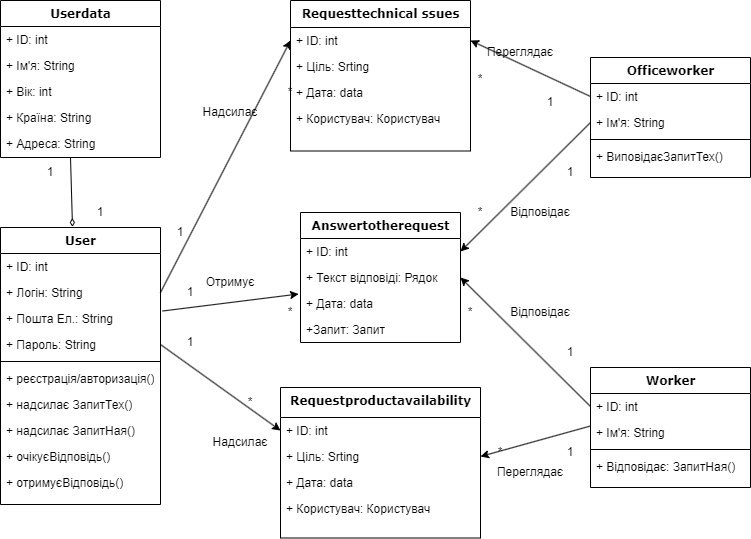

The diagram above was exported from draw.io. Its source (the exported page's mxGraphModel, read from the mxfile embedded in the PNG):
<mxGraphModel dx="1434" dy="711" grid="1" gridSize="10" guides="1" tooltips="1" connect="1" arrows="1" fold="1" page="1" pageScale="1" pageWidth="1100" pageHeight="850" background="none" math="0" shadow="0">
  <root>
    <mxCell id="0" />
    <mxCell id="1" parent="0" />
    <mxCell id="78961159f06e98e8-17" value="Userdata" style="swimlane;html=1;fontStyle=1;align=center;verticalAlign=top;childLayout=stackLayout;horizontal=1;startSize=26;horizontalStack=0;resizeParent=1;resizeLast=0;collapsible=1;marginBottom=0;swimlaneFillColor=#ffffff;rounded=0;shadow=0;comic=0;labelBackgroundColor=none;strokeWidth=1;fillColor=none;fontFamily=Verdana;fontSize=12" parent="1" vertex="1">
      <mxGeometry x="90" y="83" width="160" height="157" as="geometry" />
    </mxCell>
    <mxCell id="78961159f06e98e8-21" value="+ ID: int" style="text;html=1;strokeColor=none;fillColor=none;align=left;verticalAlign=top;spacingLeft=4;spacingRight=4;whiteSpace=wrap;overflow=hidden;rotatable=0;points=[[0,0.5],[1,0.5]];portConstraint=eastwest;" parent="78961159f06e98e8-17" vertex="1">
      <mxGeometry y="26" width="160" height="26" as="geometry" />
    </mxCell>
    <mxCell id="78961159f06e98e8-23" value="+ Ім'я: String" style="text;html=1;strokeColor=none;fillColor=none;align=left;verticalAlign=top;spacingLeft=4;spacingRight=4;whiteSpace=wrap;overflow=hidden;rotatable=0;points=[[0,0.5],[1,0.5]];portConstraint=eastwest;" parent="78961159f06e98e8-17" vertex="1">
      <mxGeometry y="52" width="160" height="26" as="geometry" />
    </mxCell>
    <mxCell id="78961159f06e98e8-25" value="+ Вік: int" style="text;html=1;strokeColor=none;fillColor=none;align=left;verticalAlign=top;spacingLeft=4;spacingRight=4;whiteSpace=wrap;overflow=hidden;rotatable=0;points=[[0,0.5],[1,0.5]];portConstraint=eastwest;" parent="78961159f06e98e8-17" vertex="1">
      <mxGeometry y="78" width="160" height="26" as="geometry" />
    </mxCell>
    <mxCell id="78961159f06e98e8-26" value="+ Країна: String" style="text;html=1;strokeColor=none;fillColor=none;align=left;verticalAlign=top;spacingLeft=4;spacingRight=4;whiteSpace=wrap;overflow=hidden;rotatable=0;points=[[0,0.5],[1,0.5]];portConstraint=eastwest;" parent="78961159f06e98e8-17" vertex="1">
      <mxGeometry y="104" width="160" height="26" as="geometry" />
    </mxCell>
    <mxCell id="78961159f06e98e8-24" value="+ Адреса: String" style="text;html=1;strokeColor=none;fillColor=none;align=left;verticalAlign=top;spacingLeft=4;spacingRight=4;whiteSpace=wrap;overflow=hidden;rotatable=0;points=[[0,0.5],[1,0.5]];portConstraint=eastwest;" parent="78961159f06e98e8-17" vertex="1">
      <mxGeometry y="130" width="160" height="26" as="geometry" />
    </mxCell>
    <mxCell id="78961159f06e98e8-30" value="User" style="swimlane;html=1;fontStyle=1;align=center;verticalAlign=top;childLayout=stackLayout;horizontal=1;startSize=26;horizontalStack=0;resizeParent=1;resizeLast=0;collapsible=1;marginBottom=0;swimlaneFillColor=#ffffff;rounded=0;shadow=0;comic=0;labelBackgroundColor=none;strokeWidth=1;fillColor=none;fontFamily=Verdana;fontSize=12" parent="1" vertex="1">
      <mxGeometry x="90" y="310" width="160" height="277" as="geometry" />
    </mxCell>
    <mxCell id="78961159f06e98e8-31" value="+ ID: int" style="text;html=1;strokeColor=none;fillColor=none;align=left;verticalAlign=top;spacingLeft=4;spacingRight=4;whiteSpace=wrap;overflow=hidden;rotatable=0;points=[[0,0.5],[1,0.5]];portConstraint=eastwest;" parent="78961159f06e98e8-30" vertex="1">
      <mxGeometry y="26" width="160" height="26" as="geometry" />
    </mxCell>
    <mxCell id="78961159f06e98e8-32" value="+ Логін: String" style="text;html=1;strokeColor=none;fillColor=none;align=left;verticalAlign=top;spacingLeft=4;spacingRight=4;whiteSpace=wrap;overflow=hidden;rotatable=0;points=[[0,0.5],[1,0.5]];portConstraint=eastwest;" parent="78961159f06e98e8-30" vertex="1">
      <mxGeometry y="52" width="160" height="26" as="geometry" />
    </mxCell>
    <mxCell id="78961159f06e98e8-33" value="+ Пошта Ел.: String" style="text;html=1;strokeColor=none;fillColor=none;align=left;verticalAlign=top;spacingLeft=4;spacingRight=4;whiteSpace=wrap;overflow=hidden;rotatable=0;points=[[0,0.5],[1,0.5]];portConstraint=eastwest;" parent="78961159f06e98e8-30" vertex="1">
      <mxGeometry y="78" width="160" height="26" as="geometry" />
    </mxCell>
    <mxCell id="78961159f06e98e8-34" value="+ Пароль: String" style="text;html=1;strokeColor=none;fillColor=none;align=left;verticalAlign=top;spacingLeft=4;spacingRight=4;whiteSpace=wrap;overflow=hidden;rotatable=0;points=[[0,0.5],[1,0.5]];portConstraint=eastwest;" parent="78961159f06e98e8-30" vertex="1">
      <mxGeometry y="104" width="160" height="26" as="geometry" />
    </mxCell>
    <mxCell id="78961159f06e98e8-38" value="" style="line;html=1;strokeWidth=1;fillColor=none;align=left;verticalAlign=middle;spacingTop=-1;spacingLeft=3;spacingRight=3;rotatable=0;labelPosition=right;points=[];portConstraint=eastwest;" parent="78961159f06e98e8-30" vertex="1">
      <mxGeometry y="130" width="160" height="8" as="geometry" />
    </mxCell>
    <mxCell id="78961159f06e98e8-39" value="+ реєстрація/авторизація()" style="text;html=1;strokeColor=none;fillColor=none;align=left;verticalAlign=top;spacingLeft=4;spacingRight=4;whiteSpace=wrap;overflow=hidden;rotatable=0;points=[[0,0.5],[1,0.5]];portConstraint=eastwest;" parent="78961159f06e98e8-30" vertex="1">
      <mxGeometry y="138" width="160" height="26" as="geometry" />
    </mxCell>
    <mxCell id="78961159f06e98e8-40" value="&lt;font style=&quot;vertical-align: inherit;&quot;&gt;&lt;font style=&quot;vertical-align: inherit;&quot;&gt;+ надсилає ЗапитТех()&lt;/font&gt;&lt;/font&gt;" style="text;html=1;strokeColor=none;fillColor=none;align=left;verticalAlign=top;spacingLeft=4;spacingRight=4;whiteSpace=wrap;overflow=hidden;rotatable=0;points=[[0,0.5],[1,0.5]];portConstraint=eastwest;" parent="78961159f06e98e8-30" vertex="1">
      <mxGeometry y="164" width="160" height="26" as="geometry" />
    </mxCell>
    <mxCell id="rhoNIgs1pRL0D7LJexxk-11" value="&lt;font style=&quot;vertical-align: inherit;&quot;&gt;&lt;font style=&quot;vertical-align: inherit;&quot;&gt;+ надсилає ЗапитНая()&lt;/font&gt;&lt;/font&gt;" style="text;html=1;strokeColor=none;fillColor=none;align=left;verticalAlign=top;spacingLeft=4;spacingRight=4;whiteSpace=wrap;overflow=hidden;rotatable=0;points=[[0,0.5],[1,0.5]];portConstraint=eastwest;" parent="78961159f06e98e8-30" vertex="1">
      <mxGeometry y="190" width="160" height="26" as="geometry" />
    </mxCell>
    <mxCell id="rhoNIgs1pRL0D7LJexxk-12" value="+ очікуєВідповідь()" style="text;html=1;strokeColor=none;fillColor=none;align=left;verticalAlign=top;spacingLeft=4;spacingRight=4;whiteSpace=wrap;overflow=hidden;rotatable=0;points=[[0,0.5],[1,0.5]];portConstraint=eastwest;" parent="78961159f06e98e8-30" vertex="1">
      <mxGeometry y="216" width="160" height="26" as="geometry" />
    </mxCell>
    <mxCell id="rhoNIgs1pRL0D7LJexxk-14" value="+ отримуєВідповідь()" style="text;html=1;strokeColor=none;fillColor=none;align=left;verticalAlign=top;spacingLeft=4;spacingRight=4;whiteSpace=wrap;overflow=hidden;rotatable=0;points=[[0,0.5],[1,0.5]];portConstraint=eastwest;" parent="78961159f06e98e8-30" vertex="1">
      <mxGeometry y="242" width="160" height="26" as="geometry" />
    </mxCell>
    <mxCell id="78961159f06e98e8-43" value="Answertotherequest" style="swimlane;html=1;fontStyle=1;align=center;verticalAlign=top;childLayout=stackLayout;horizontal=1;startSize=26;horizontalStack=0;resizeParent=1;resizeLast=0;collapsible=1;marginBottom=0;swimlaneFillColor=#ffffff;rounded=0;shadow=0;comic=0;labelBackgroundColor=none;strokeWidth=1;fillColor=none;fontFamily=Verdana;fontSize=12" parent="1" vertex="1">
      <mxGeometry x="390" y="295" width="160" height="130" as="geometry" />
    </mxCell>
    <mxCell id="78961159f06e98e8-44" value="+ ID: int" style="text;html=1;strokeColor=none;fillColor=none;align=left;verticalAlign=top;spacingLeft=4;spacingRight=4;whiteSpace=wrap;overflow=hidden;rotatable=0;points=[[0,0.5],[1,0.5]];portConstraint=eastwest;" parent="78961159f06e98e8-43" vertex="1">
      <mxGeometry y="26" width="160" height="26" as="geometry" />
    </mxCell>
    <mxCell id="78961159f06e98e8-45" value="+ Текст відповіді: Рядок" style="text;html=1;strokeColor=none;fillColor=none;align=left;verticalAlign=top;spacingLeft=4;spacingRight=4;whiteSpace=wrap;overflow=hidden;rotatable=0;points=[[0,0.5],[1,0.5]];portConstraint=eastwest;" parent="78961159f06e98e8-43" vertex="1">
      <mxGeometry y="52" width="160" height="26" as="geometry" />
    </mxCell>
    <mxCell id="78961159f06e98e8-49" value="+ Дата: datа" style="text;html=1;strokeColor=none;fillColor=none;align=left;verticalAlign=top;spacingLeft=4;spacingRight=4;whiteSpace=wrap;overflow=hidden;rotatable=0;points=[[0,0.5],[1,0.5]];portConstraint=eastwest;" parent="78961159f06e98e8-43" vertex="1">
      <mxGeometry y="78" width="160" height="26" as="geometry" />
    </mxCell>
    <mxCell id="78961159f06e98e8-50" value="+Запит: Запит" style="text;html=1;strokeColor=none;fillColor=none;align=left;verticalAlign=top;spacingLeft=4;spacingRight=4;whiteSpace=wrap;overflow=hidden;rotatable=0;points=[[0,0.5],[1,0.5]];portConstraint=eastwest;" parent="78961159f06e98e8-43" vertex="1">
      <mxGeometry y="104" width="160" height="26" as="geometry" />
    </mxCell>
    <mxCell id="78961159f06e98e8-69" value="&lt;div&gt;Request&lt;span style=&quot;background-color: initial;&quot;&gt;technical ssues&lt;/span&gt;&lt;/div&gt;" style="swimlane;html=1;fontStyle=1;align=center;verticalAlign=top;childLayout=stackLayout;horizontal=1;startSize=27;horizontalStack=0;resizeParent=1;resizeLast=0;collapsible=1;marginBottom=0;swimlaneFillColor=#ffffff;rounded=0;shadow=0;comic=0;labelBackgroundColor=none;strokeWidth=1;fillColor=none;fontFamily=Verdana;fontSize=12" parent="1" vertex="1">
      <mxGeometry x="380" y="83" width="180" height="150.5" as="geometry" />
    </mxCell>
    <mxCell id="78961159f06e98e8-70" value="+ ID: int" style="text;html=1;strokeColor=none;fillColor=none;align=left;verticalAlign=top;spacingLeft=4;spacingRight=4;whiteSpace=wrap;overflow=hidden;rotatable=0;points=[[0,0.5],[1,0.5]];portConstraint=eastwest;" parent="78961159f06e98e8-69" vertex="1">
      <mxGeometry y="27" width="180" height="26" as="geometry" />
    </mxCell>
    <mxCell id="78961159f06e98e8-71" value="+ Ціль: Srting" style="text;html=1;strokeColor=none;fillColor=none;align=left;verticalAlign=top;spacingLeft=4;spacingRight=4;whiteSpace=wrap;overflow=hidden;rotatable=0;points=[[0,0.5],[1,0.5]];portConstraint=eastwest;" parent="78961159f06e98e8-69" vertex="1">
      <mxGeometry y="53" width="180" height="26" as="geometry" />
    </mxCell>
    <mxCell id="78961159f06e98e8-72" value="+ Дата: datа" style="text;html=1;strokeColor=none;fillColor=none;align=left;verticalAlign=top;spacingLeft=4;spacingRight=4;whiteSpace=wrap;overflow=hidden;rotatable=0;points=[[0,0.5],[1,0.5]];portConstraint=eastwest;" parent="78961159f06e98e8-69" vertex="1">
      <mxGeometry y="79" width="180" height="26" as="geometry" />
    </mxCell>
    <mxCell id="78961159f06e98e8-74" value="+ Користувач: Користувач" style="text;html=1;strokeColor=none;fillColor=none;align=left;verticalAlign=top;spacingLeft=4;spacingRight=4;whiteSpace=wrap;overflow=hidden;rotatable=0;points=[[0,0.5],[1,0.5]];portConstraint=eastwest;" parent="78961159f06e98e8-69" vertex="1">
      <mxGeometry y="105" width="180" height="26" as="geometry" />
    </mxCell>
    <mxCell id="78961159f06e98e8-95" value="Officeworker" style="swimlane;html=1;fontStyle=1;align=center;verticalAlign=top;childLayout=stackLayout;horizontal=1;startSize=26;horizontalStack=0;resizeParent=1;resizeLast=0;collapsible=1;marginBottom=0;swimlaneFillColor=#ffffff;rounded=0;shadow=0;comic=0;labelBackgroundColor=none;strokeWidth=1;fillColor=none;fontFamily=Verdana;fontSize=12" parent="1" vertex="1">
      <mxGeometry x="680" y="140" width="160" height="120" as="geometry" />
    </mxCell>
    <mxCell id="78961159f06e98e8-96" value="+ ID: int" style="text;html=1;strokeColor=none;fillColor=none;align=left;verticalAlign=top;spacingLeft=4;spacingRight=4;whiteSpace=wrap;overflow=hidden;rotatable=0;points=[[0,0.5],[1,0.5]];portConstraint=eastwest;" parent="78961159f06e98e8-95" vertex="1">
      <mxGeometry y="26" width="160" height="26" as="geometry" />
    </mxCell>
    <mxCell id="78961159f06e98e8-97" value="+ Ім'я: String" style="text;html=1;strokeColor=none;fillColor=none;align=left;verticalAlign=top;spacingLeft=4;spacingRight=4;whiteSpace=wrap;overflow=hidden;rotatable=0;points=[[0,0.5],[1,0.5]];portConstraint=eastwest;" parent="78961159f06e98e8-95" vertex="1">
      <mxGeometry y="52" width="160" height="26" as="geometry" />
    </mxCell>
    <mxCell id="78961159f06e98e8-103" value="" style="line;html=1;strokeWidth=1;fillColor=none;align=left;verticalAlign=middle;spacingTop=-1;spacingLeft=3;spacingRight=3;rotatable=0;labelPosition=right;points=[];portConstraint=eastwest;" parent="78961159f06e98e8-95" vertex="1">
      <mxGeometry y="78" width="160" height="8" as="geometry" />
    </mxCell>
    <mxCell id="78961159f06e98e8-104" value="&lt;font style=&quot;vertical-align: inherit;&quot;&gt;&lt;font style=&quot;vertical-align: inherit;&quot;&gt;+ ВиповідаєЗапитТех()&lt;/font&gt;&lt;/font&gt;" style="text;html=1;strokeColor=none;fillColor=none;align=left;verticalAlign=top;spacingLeft=4;spacingRight=4;whiteSpace=wrap;overflow=hidden;rotatable=0;points=[[0,0.5],[1,0.5]];portConstraint=eastwest;" parent="78961159f06e98e8-95" vertex="1">
      <mxGeometry y="86" width="160" height="26" as="geometry" />
    </mxCell>
    <mxCell id="rhoNIgs1pRL0D7LJexxk-1" value="&lt;div&gt;Request&lt;span style=&quot;background-color: initial;&quot;&gt;productavailability&lt;/span&gt;&lt;/div&gt;" style="swimlane;html=1;fontStyle=1;align=center;verticalAlign=top;childLayout=stackLayout;horizontal=1;startSize=30;horizontalStack=0;resizeParent=1;resizeLast=0;collapsible=1;marginBottom=0;swimlaneFillColor=#ffffff;rounded=0;shadow=0;comic=0;labelBackgroundColor=none;strokeWidth=1;fillColor=none;fontFamily=Verdana;fontSize=12" parent="1" vertex="1">
      <mxGeometry x="370" y="470" width="200" height="150.5" as="geometry" />
    </mxCell>
    <mxCell id="rhoNIgs1pRL0D7LJexxk-2" value="+ ID: int" style="text;html=1;strokeColor=none;fillColor=none;align=left;verticalAlign=top;spacingLeft=4;spacingRight=4;whiteSpace=wrap;overflow=hidden;rotatable=0;points=[[0,0.5],[1,0.5]];portConstraint=eastwest;" parent="rhoNIgs1pRL0D7LJexxk-1" vertex="1">
      <mxGeometry y="30" width="200" height="26" as="geometry" />
    </mxCell>
    <mxCell id="rhoNIgs1pRL0D7LJexxk-3" value="+ Ціль: Srting" style="text;html=1;strokeColor=none;fillColor=none;align=left;verticalAlign=top;spacingLeft=4;spacingRight=4;whiteSpace=wrap;overflow=hidden;rotatable=0;points=[[0,0.5],[1,0.5]];portConstraint=eastwest;" parent="rhoNIgs1pRL0D7LJexxk-1" vertex="1">
      <mxGeometry y="56" width="200" height="26" as="geometry" />
    </mxCell>
    <mxCell id="rhoNIgs1pRL0D7LJexxk-4" value="+ Дата: datа" style="text;html=1;strokeColor=none;fillColor=none;align=left;verticalAlign=top;spacingLeft=4;spacingRight=4;whiteSpace=wrap;overflow=hidden;rotatable=0;points=[[0,0.5],[1,0.5]];portConstraint=eastwest;" parent="rhoNIgs1pRL0D7LJexxk-1" vertex="1">
      <mxGeometry y="82" width="200" height="26" as="geometry" />
    </mxCell>
    <mxCell id="rhoNIgs1pRL0D7LJexxk-5" value="+ Користувач: Користувач" style="text;html=1;strokeColor=none;fillColor=none;align=left;verticalAlign=top;spacingLeft=4;spacingRight=4;whiteSpace=wrap;overflow=hidden;rotatable=0;points=[[0,0.5],[1,0.5]];portConstraint=eastwest;" parent="rhoNIgs1pRL0D7LJexxk-1" vertex="1">
      <mxGeometry y="108" width="200" height="26" as="geometry" />
    </mxCell>
    <mxCell id="rhoNIgs1pRL0D7LJexxk-6" value="Worker" style="swimlane;html=1;fontStyle=1;align=center;verticalAlign=top;childLayout=stackLayout;horizontal=1;startSize=26;horizontalStack=0;resizeParent=1;resizeLast=0;collapsible=1;marginBottom=0;swimlaneFillColor=#ffffff;rounded=0;shadow=0;comic=0;labelBackgroundColor=none;strokeWidth=1;fillColor=none;fontFamily=Verdana;fontSize=12" parent="1" vertex="1">
      <mxGeometry x="680" y="450" width="160" height="120" as="geometry" />
    </mxCell>
    <mxCell id="rhoNIgs1pRL0D7LJexxk-7" value="+ ID: int" style="text;html=1;strokeColor=none;fillColor=none;align=left;verticalAlign=top;spacingLeft=4;spacingRight=4;whiteSpace=wrap;overflow=hidden;rotatable=0;points=[[0,0.5],[1,0.5]];portConstraint=eastwest;" parent="rhoNIgs1pRL0D7LJexxk-6" vertex="1">
      <mxGeometry y="26" width="160" height="26" as="geometry" />
    </mxCell>
    <mxCell id="rhoNIgs1pRL0D7LJexxk-8" value="+ Ім'я: String" style="text;html=1;strokeColor=none;fillColor=none;align=left;verticalAlign=top;spacingLeft=4;spacingRight=4;whiteSpace=wrap;overflow=hidden;rotatable=0;points=[[0,0.5],[1,0.5]];portConstraint=eastwest;" parent="rhoNIgs1pRL0D7LJexxk-6" vertex="1">
      <mxGeometry y="52" width="160" height="26" as="geometry" />
    </mxCell>
    <mxCell id="rhoNIgs1pRL0D7LJexxk-9" value="" style="line;html=1;strokeWidth=1;fillColor=none;align=left;verticalAlign=middle;spacingTop=-1;spacingLeft=3;spacingRight=3;rotatable=0;labelPosition=right;points=[];portConstraint=eastwest;" parent="rhoNIgs1pRL0D7LJexxk-6" vertex="1">
      <mxGeometry y="78" width="160" height="8" as="geometry" />
    </mxCell>
    <mxCell id="rhoNIgs1pRL0D7LJexxk-10" value="+ Відповідає: ЗапитНая()" style="text;html=1;strokeColor=none;fillColor=none;align=left;verticalAlign=top;spacingLeft=4;spacingRight=4;whiteSpace=wrap;overflow=hidden;rotatable=0;points=[[0,0.5],[1,0.5]];portConstraint=eastwest;" parent="rhoNIgs1pRL0D7LJexxk-6" vertex="1">
      <mxGeometry y="86" width="160" height="26" as="geometry" />
    </mxCell>
    <mxCell id="rhoNIgs1pRL0D7LJexxk-15" value="" style="endArrow=diamondThin;html=1;rounded=0;entryX=0.45;entryY=-0.002;entryDx=0;entryDy=0;entryPerimeter=0;endFill=0;" parent="1" target="78961159f06e98e8-30" edge="1">
      <mxGeometry width="50" height="50" relative="1" as="geometry">
        <mxPoint x="160" y="240" as="sourcePoint" />
        <mxPoint x="310" y="360" as="targetPoint" />
      </mxGeometry>
    </mxCell>
    <mxCell id="rhoNIgs1pRL0D7LJexxk-16" value="1" style="text;html=1;strokeColor=none;fillColor=none;align=center;verticalAlign=middle;whiteSpace=wrap;rounded=0;" parent="1" vertex="1">
      <mxGeometry x="160" y="280" width="60" height="30" as="geometry" />
    </mxCell>
    <mxCell id="rhoNIgs1pRL0D7LJexxk-17" value="1" style="text;html=1;strokeColor=none;fillColor=none;align=center;verticalAlign=middle;whiteSpace=wrap;rounded=0;" parent="1" vertex="1">
      <mxGeometry x="110" y="240" width="60" height="30" as="geometry" />
    </mxCell>
    <mxCell id="rhoNIgs1pRL0D7LJexxk-18" value="" style="endArrow=classic;html=1;rounded=0;exitX=1;exitY=0.5;exitDx=0;exitDy=0;entryX=0;entryY=0.5;entryDx=0;entryDy=0;" parent="1" source="78961159f06e98e8-32" target="78961159f06e98e8-70" edge="1">
      <mxGeometry width="50" height="50" relative="1" as="geometry">
        <mxPoint x="290" y="410" as="sourcePoint" />
        <mxPoint x="340" y="360" as="targetPoint" />
      </mxGeometry>
    </mxCell>
    <mxCell id="rhoNIgs1pRL0D7LJexxk-19" value="" style="endArrow=classic;html=1;rounded=0;exitX=1.013;exitY=0.212;exitDx=0;exitDy=0;exitPerimeter=0;entryX=-0.012;entryY=0.135;entryDx=0;entryDy=0;entryPerimeter=0;" parent="1" source="78961159f06e98e8-33" target="78961159f06e98e8-49" edge="1">
      <mxGeometry width="50" height="50" relative="1" as="geometry">
        <mxPoint x="290" y="410" as="sourcePoint" />
        <mxPoint x="340" y="360" as="targetPoint" />
      </mxGeometry>
    </mxCell>
    <mxCell id="rhoNIgs1pRL0D7LJexxk-20" value="" style="endArrow=classic;html=1;rounded=0;exitX=1;exitY=0.5;exitDx=0;exitDy=0;entryX=0;entryY=0.5;entryDx=0;entryDy=0;" parent="1" source="78961159f06e98e8-34" target="rhoNIgs1pRL0D7LJexxk-2" edge="1">
      <mxGeometry width="50" height="50" relative="1" as="geometry">
        <mxPoint x="290" y="410" as="sourcePoint" />
        <mxPoint x="340" y="360" as="targetPoint" />
      </mxGeometry>
    </mxCell>
    <mxCell id="rhoNIgs1pRL0D7LJexxk-21" value="" style="endArrow=classic;html=1;rounded=0;exitX=0;exitY=0.5;exitDx=0;exitDy=0;entryX=1;entryY=0.5;entryDx=0;entryDy=0;" parent="1" source="rhoNIgs1pRL0D7LJexxk-7" target="78961159f06e98e8-45" edge="1">
      <mxGeometry width="50" height="50" relative="1" as="geometry">
        <mxPoint x="540" y="410" as="sourcePoint" />
        <mxPoint x="590" y="360" as="targetPoint" />
      </mxGeometry>
    </mxCell>
    <mxCell id="rhoNIgs1pRL0D7LJexxk-22" value="" style="endArrow=classic;html=1;rounded=0;exitX=0;exitY=0.25;exitDx=0;exitDy=0;exitPerimeter=0;entryX=1;entryY=0.5;entryDx=0;entryDy=0;" parent="1" source="rhoNIgs1pRL0D7LJexxk-8" target="rhoNIgs1pRL0D7LJexxk-3" edge="1">
      <mxGeometry width="50" height="50" relative="1" as="geometry">
        <mxPoint x="540" y="410" as="sourcePoint" />
        <mxPoint x="590" y="360" as="targetPoint" />
      </mxGeometry>
    </mxCell>
    <mxCell id="rhoNIgs1pRL0D7LJexxk-23" value="" style="endArrow=classic;html=1;rounded=0;exitX=0;exitY=0.5;exitDx=0;exitDy=0;entryX=1;entryY=0.5;entryDx=0;entryDy=0;" parent="1" source="78961159f06e98e8-96" target="78961159f06e98e8-70" edge="1">
      <mxGeometry width="50" height="50" relative="1" as="geometry">
        <mxPoint x="540" y="410" as="sourcePoint" />
        <mxPoint x="590" y="360" as="targetPoint" />
      </mxGeometry>
    </mxCell>
    <mxCell id="rhoNIgs1pRL0D7LJexxk-24" value="" style="endArrow=classic;html=1;rounded=0;exitX=0;exitY=0.5;exitDx=0;exitDy=0;entryX=1;entryY=0.5;entryDx=0;entryDy=0;" parent="1" source="78961159f06e98e8-97" target="78961159f06e98e8-44" edge="1">
      <mxGeometry width="50" height="50" relative="1" as="geometry">
        <mxPoint x="540" y="410" as="sourcePoint" />
        <mxPoint x="590" y="360" as="targetPoint" />
      </mxGeometry>
    </mxCell>
    <mxCell id="rhoNIgs1pRL0D7LJexxk-25" value="Надсилає" style="text;html=1;strokeColor=none;fillColor=none;align=center;verticalAlign=middle;whiteSpace=wrap;rounded=0;" parent="1" vertex="1">
      <mxGeometry x="300" y="510" width="60" height="30" as="geometry" />
    </mxCell>
    <mxCell id="rhoNIgs1pRL0D7LJexxk-26" value="Надсилає" style="text;html=1;strokeColor=none;fillColor=none;align=center;verticalAlign=middle;whiteSpace=wrap;rounded=0;" parent="1" vertex="1">
      <mxGeometry x="290" y="180" width="60" height="30" as="geometry" />
    </mxCell>
    <mxCell id="rhoNIgs1pRL0D7LJexxk-27" value="Отримує" style="text;html=1;strokeColor=none;fillColor=none;align=center;verticalAlign=middle;whiteSpace=wrap;rounded=0;" parent="1" vertex="1">
      <mxGeometry x="290" y="350" width="60" height="30" as="geometry" />
    </mxCell>
    <mxCell id="rhoNIgs1pRL0D7LJexxk-28" value="Переглядає" style="text;html=1;strokeColor=none;fillColor=none;align=center;verticalAlign=middle;whiteSpace=wrap;rounded=0;" parent="1" vertex="1">
      <mxGeometry x="590" y="540" width="60" height="30" as="geometry" />
    </mxCell>
    <mxCell id="rhoNIgs1pRL0D7LJexxk-29" value="Переглядає" style="text;html=1;strokeColor=none;fillColor=none;align=center;verticalAlign=middle;whiteSpace=wrap;rounded=0;" parent="1" vertex="1">
      <mxGeometry x="580" y="120" width="60" height="30" as="geometry" />
    </mxCell>
    <mxCell id="rhoNIgs1pRL0D7LJexxk-30" value="Відповідає" style="text;html=1;strokeColor=none;fillColor=none;align=center;verticalAlign=middle;whiteSpace=wrap;rounded=0;" parent="1" vertex="1">
      <mxGeometry x="600" y="380" width="60" height="30" as="geometry" />
    </mxCell>
    <mxCell id="rhoNIgs1pRL0D7LJexxk-31" value="Відповідає" style="text;html=1;strokeColor=none;fillColor=none;align=center;verticalAlign=middle;whiteSpace=wrap;rounded=0;" parent="1" vertex="1">
      <mxGeometry x="600" y="280" width="60" height="30" as="geometry" />
    </mxCell>
    <mxCell id="rhoNIgs1pRL0D7LJexxk-32" value="1" style="text;html=1;strokeColor=none;fillColor=none;align=center;verticalAlign=middle;whiteSpace=wrap;rounded=0;" parent="1" vertex="1">
      <mxGeometry x="240" y="300" width="60" height="30" as="geometry" />
    </mxCell>
    <mxCell id="rhoNIgs1pRL0D7LJexxk-33" value="1" style="text;html=1;strokeColor=none;fillColor=none;align=center;verticalAlign=middle;whiteSpace=wrap;rounded=0;" parent="1" vertex="1">
      <mxGeometry x="250" y="360" width="60" height="30" as="geometry" />
    </mxCell>
    <mxCell id="rhoNIgs1pRL0D7LJexxk-34" value="1" style="text;html=1;strokeColor=none;fillColor=none;align=center;verticalAlign=middle;whiteSpace=wrap;rounded=0;" parent="1" vertex="1">
      <mxGeometry x="250" y="410" width="60" height="30" as="geometry" />
    </mxCell>
    <mxCell id="rhoNIgs1pRL0D7LJexxk-35" value="1" style="text;html=1;strokeColor=none;fillColor=none;align=center;verticalAlign=middle;whiteSpace=wrap;rounded=0;" parent="1" vertex="1">
      <mxGeometry x="630" y="240" width="60" height="30" as="geometry" />
    </mxCell>
    <mxCell id="rhoNIgs1pRL0D7LJexxk-37" value="1" style="text;html=1;strokeColor=none;fillColor=none;align=center;verticalAlign=middle;whiteSpace=wrap;rounded=0;" parent="1" vertex="1">
      <mxGeometry x="610" y="170" width="60" height="30" as="geometry" />
    </mxCell>
    <mxCell id="rhoNIgs1pRL0D7LJexxk-38" value="1" style="text;html=1;strokeColor=none;fillColor=none;align=center;verticalAlign=middle;whiteSpace=wrap;rounded=0;" parent="1" vertex="1">
      <mxGeometry x="630" y="420" width="60" height="30" as="geometry" />
    </mxCell>
    <mxCell id="rhoNIgs1pRL0D7LJexxk-39" value="1" style="text;html=1;strokeColor=none;fillColor=none;align=center;verticalAlign=middle;whiteSpace=wrap;rounded=0;" parent="1" vertex="1">
      <mxGeometry x="630" y="520" width="60" height="30" as="geometry" />
    </mxCell>
    <mxCell id="rhoNIgs1pRL0D7LJexxk-40" value="*" style="text;html=1;strokeColor=none;fillColor=none;align=center;verticalAlign=middle;whiteSpace=wrap;rounded=0;" parent="1" vertex="1">
      <mxGeometry x="540" y="146.5" width="60" height="30" as="geometry" />
    </mxCell>
    <mxCell id="rhoNIgs1pRL0D7LJexxk-41" value="*" style="text;html=1;strokeColor=none;fillColor=none;align=center;verticalAlign=middle;whiteSpace=wrap;rounded=0;" parent="1" vertex="1">
      <mxGeometry x="540" y="280" width="60" height="30" as="geometry" />
    </mxCell>
    <mxCell id="rhoNIgs1pRL0D7LJexxk-42" value="*" style="text;html=1;strokeColor=none;fillColor=none;align=center;verticalAlign=middle;whiteSpace=wrap;rounded=0;" parent="1" vertex="1">
      <mxGeometry x="530" y="380" width="60" height="30" as="geometry" />
    </mxCell>
    <mxCell id="rhoNIgs1pRL0D7LJexxk-43" value="*" style="text;html=1;strokeColor=none;fillColor=none;align=center;verticalAlign=middle;whiteSpace=wrap;rounded=0;" parent="1" vertex="1">
      <mxGeometry x="560" y="520" width="60" height="30" as="geometry" />
    </mxCell>
    <mxCell id="rhoNIgs1pRL0D7LJexxk-44" value="*" style="text;html=1;strokeColor=none;fillColor=none;align=center;verticalAlign=middle;whiteSpace=wrap;rounded=0;" parent="1" vertex="1">
      <mxGeometry x="310" y="470" width="60" height="30" as="geometry" />
    </mxCell>
    <mxCell id="rhoNIgs1pRL0D7LJexxk-45" value="*" style="text;html=1;strokeColor=none;fillColor=none;align=center;verticalAlign=middle;whiteSpace=wrap;rounded=0;" parent="1" vertex="1">
      <mxGeometry x="350" y="380" width="60" height="30" as="geometry" />
    </mxCell>
    <mxCell id="rhoNIgs1pRL0D7LJexxk-46" value="*" style="text;html=1;strokeColor=none;fillColor=none;align=center;verticalAlign=middle;whiteSpace=wrap;rounded=0;" parent="1" vertex="1">
      <mxGeometry x="350" y="160" width="60" height="30" as="geometry" />
    </mxCell>
  </root>
</mxGraphModel>